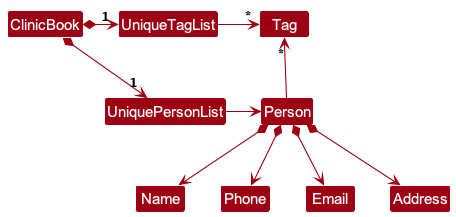

The diagram above was rendered by PlantUML. Its source (embedded in the PNG):
@startuml
!include style.puml
skinparam arrowThickness 1.1
skinparam arrowColor MODEL_COLOR
skinparam classBackgroundColor MODEL_COLOR

ClinicBook *-right-> "1" UniquePersonList
ClinicBook *-right-> "1" UniqueTagList
UniqueTagList -[hidden]down- UniquePersonList
UniqueTagList -[hidden]down- UniquePersonList

UniqueTagList -right-> "*" Tag
UniquePersonList -right-> Person

Person -up-> "*" Tag

Person *--> Name
Person *--> Phone
Person *--> Email
Person *--> Address
@enduml